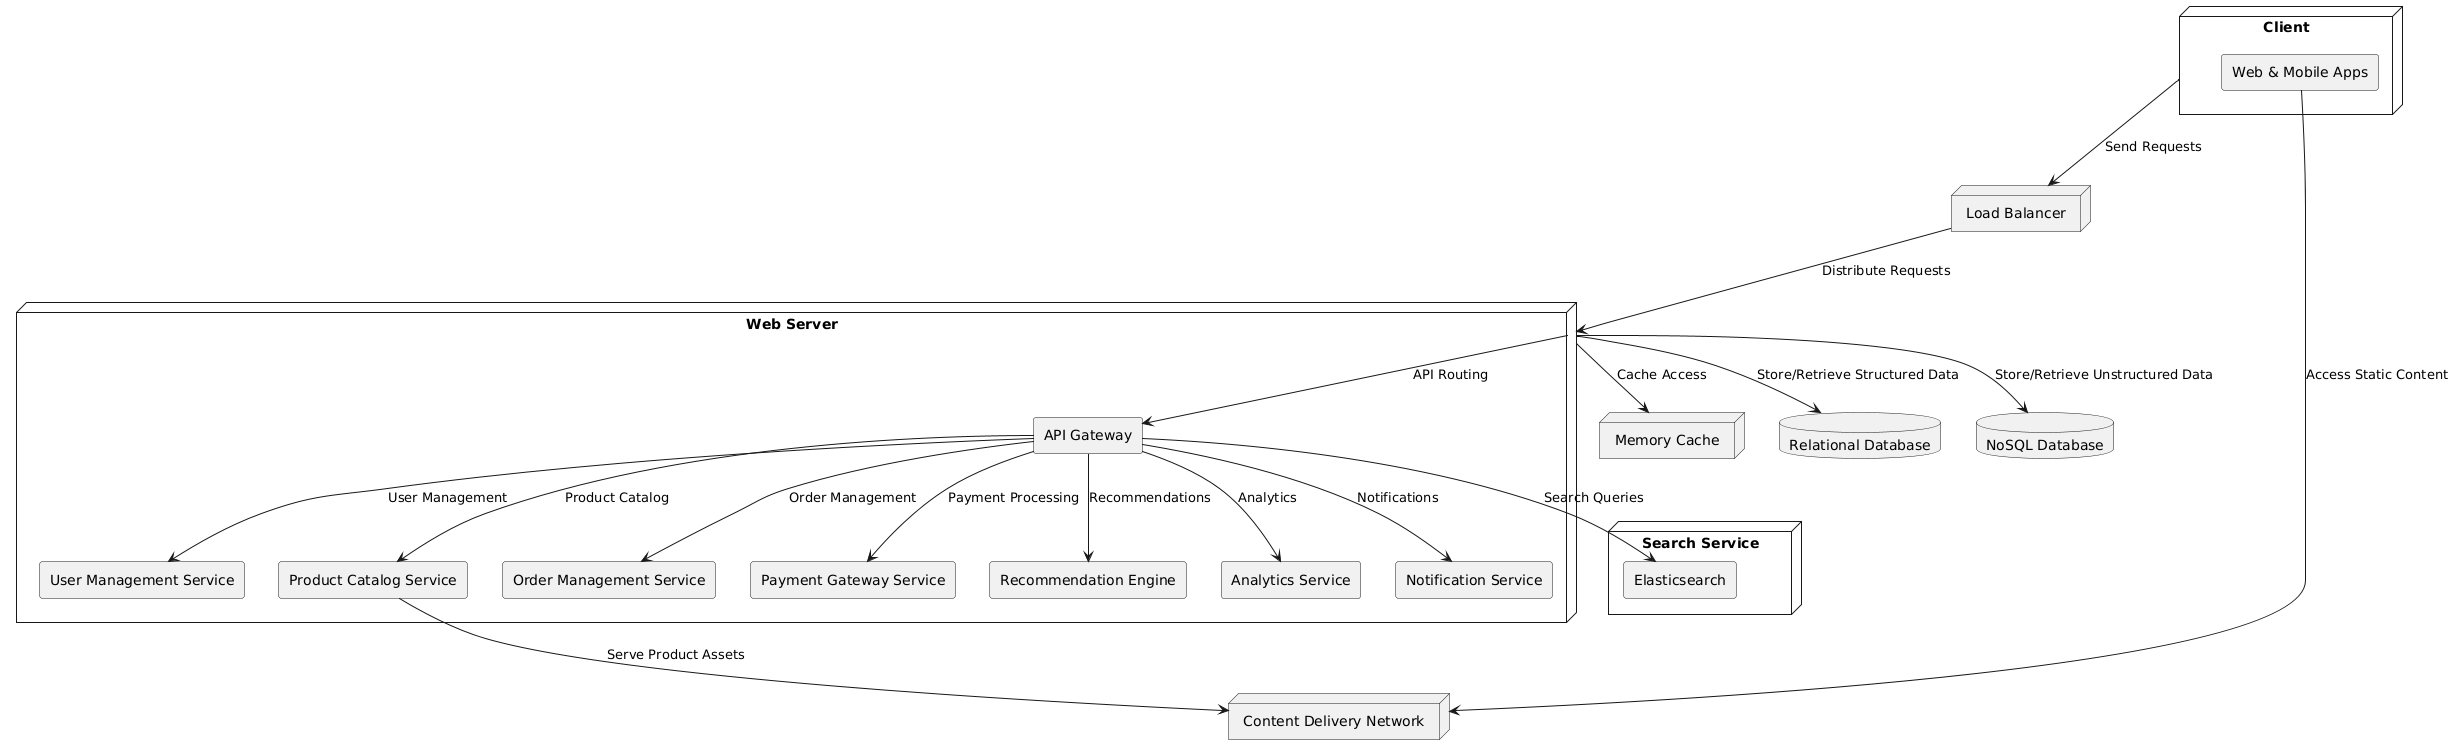

The diagram above was rendered by PlantUML. Its source (embedded in the PNG):
@startuml
node "Client" as C {
    rectangle "Web & Mobile Apps" as WA
}

node "Load Balancer" as LB

node "Web Server" as WS {
    rectangle "API Gateway" as AG
    rectangle "User Management Service" as UM
    rectangle "Product Catalog Service" as PCS
    rectangle "Order Management Service" as OMS
    rectangle "Payment Gateway Service" as PG
    rectangle "Recommendation Engine" as RE
    rectangle "Analytics Service" as AS
    rectangle "Notification Service" as NS
}

node "Memory Cache" as MC

database "Relational Database" as RDB
database "NoSQL Database" as NDB

node "Search Service" as S {
    rectangle "Elasticsearch" as ES
}

node "Content Delivery Network" as CDN

C --> LB : Send Requests
LB --> WS : Distribute Requests
WS --> AG : API Routing
AG --> UM : User Management
AG --> PCS : Product Catalog
AG --> OMS : Order Management
AG --> PG : Payment Processing
AG --> RE : Recommendations
AG --> AS : Analytics
AG --> NS : Notifications
WS --> MC : Cache Access
WS --> RDB : Store/Retrieve Structured Data
WS --> NDB : Store/Retrieve Unstructured Data
PCS --> CDN : Serve Product Assets
WA --> CDN : Access Static Content
AG --> ES : Search Queries
@enduml